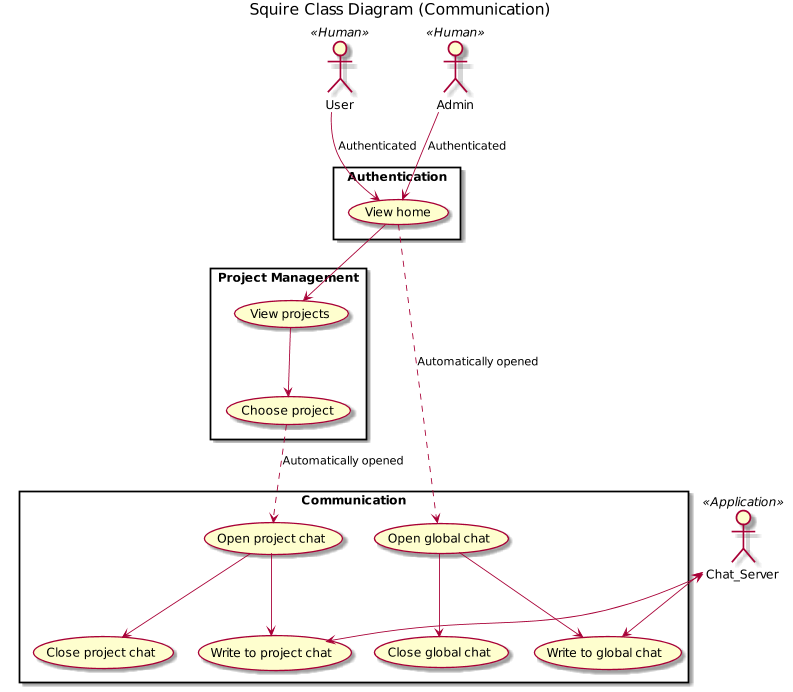

The diagram above was rendered by PlantUML. Its source (embedded in the PNG):
@startuml
scale 800 width
title Squire Class Diagram (Communication)
hide circle

'left to right direction

actor User << Human >>
actor Admin << Human >>
actor Chat_Server << Application >>

rectangle "Authentication" {
    User --> (View home) : Authenticated
    Admin --> (View home) : Authenticated
}

rectangle "Project Management" {
    (View home) --> (View projects)
    (View projects) --> (Choose project)
}

rectangle "Communication" {
    (Choose project) ..> (Open project chat) : Automatically opened
        (Open project chat) --> (Write to project chat)
        (Open project chat) --> (Close project chat)
    (View home) ..> (Open global chat) : Automatically opened
        (Open global chat) --> (Write to global chat)
        (Open global chat) --> (Close global chat)
}

Chat_Server <--> (Write to global chat)
Chat_Server <--> (Write to project chat)
@enduml